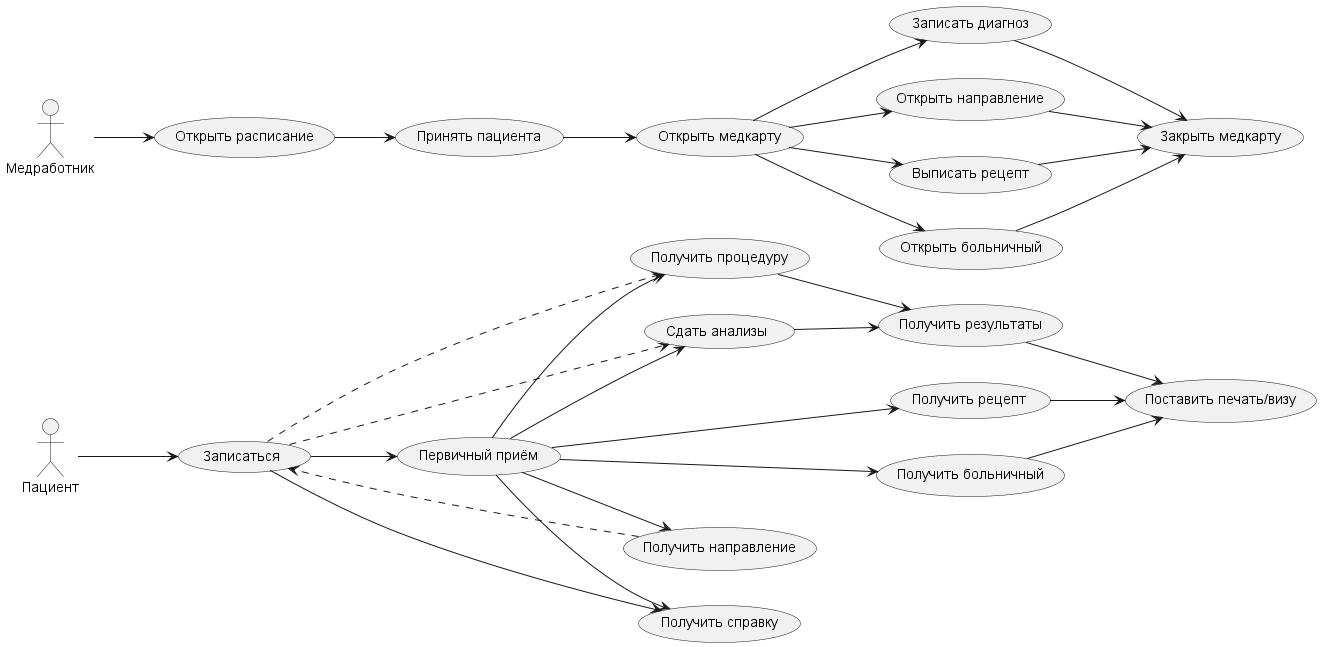

The diagram above was rendered by PlantUML. Its source (embedded in the PNG):
@startuml UseCaseClinic
left to right direction
' skinparam linetype ortho

:Пациент: --> (Записаться)
(Записаться) --> (Первичный приём)
(Записаться) --> (Получить справку)
(Записаться) .> (Сдать анализы)
(Записаться) .> (Получить процедуру)

(Первичный приём) --> (Получить процедуру)
(Первичный приём) --> (Сдать анализы)
(Первичный приём) --> (Получить справку)
(Первичный приём) --> (Получить больничный)
(Первичный приём) --> (Получить рецепт)
(Первичный приём) --> (Получить направление)

(Получить направление) .> (Записаться)

(Сдать анализы) --> (Получить результаты)
(Получить процедуру) --> (Получить результаты)

(Получить рецепт) --> (Поставить печать/визу)
(Получить результаты) --> (Поставить печать/визу)
(Получить больничный) --> (Поставить печать/визу)

:Медработник: --> (Открыть расписание)
(Открыть расписание) --> (Принять пациента)
(Принять пациента) --> (Открыть медкарту)

(Открыть медкарту) --> (Записать диагноз)
(Открыть медкарту) --> (Открыть направление)
(Открыть медкарту) --> (Выписать рецепт)
(Открыть медкарту) --> (Открыть больничный)

(Записать диагноз) --> (Закрыть медкарту)
(Открыть направление) --> (Закрыть медкарту)
(Выписать рецепт) --> (Закрыть медкарту)
(Открыть больничный) --> (Закрыть медкарту)

@enduml